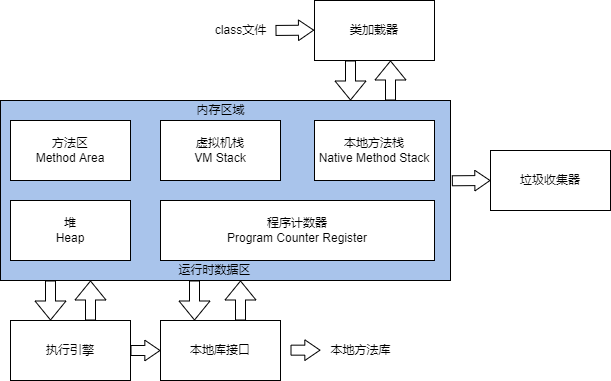

The diagram above was exported from draw.io. Its source (the exported page's mxGraphModel, read from the mxfile embedded in the PNG):
<mxGraphModel dx="868" dy="460" grid="1" gridSize="10" guides="1" tooltips="1" connect="1" arrows="1" fold="1" page="1" pageScale="1" pageWidth="827" pageHeight="1169" math="0" shadow="0">
  <root>
    <mxCell id="0" />
    <mxCell id="1" parent="0" />
    <mxCell id="EnhzY0aZQUp_M6wvnL1g-10" value="" style="rounded=0;whiteSpace=wrap;html=1;fillColor=#A9C4EB;" vertex="1" parent="1">
      <mxGeometry x="160" y="120" width="450" height="180" as="geometry" />
    </mxCell>
    <mxCell id="EnhzY0aZQUp_M6wvnL1g-1" value="类加载器" style="rounded=0;whiteSpace=wrap;html=1;" vertex="1" parent="1">
      <mxGeometry x="474" y="20" width="120" height="60" as="geometry" />
    </mxCell>
    <mxCell id="EnhzY0aZQUp_M6wvnL1g-2" value="方法区&lt;br&gt;Method Area" style="rounded=0;whiteSpace=wrap;html=1;" vertex="1" parent="1">
      <mxGeometry x="170" y="140" width="120" height="60" as="geometry" />
    </mxCell>
    <mxCell id="EnhzY0aZQUp_M6wvnL1g-3" value="虚拟机栈&lt;br&gt;VM Stack" style="rounded=0;whiteSpace=wrap;html=1;" vertex="1" parent="1">
      <mxGeometry x="320" y="140" width="120" height="60" as="geometry" />
    </mxCell>
    <mxCell id="EnhzY0aZQUp_M6wvnL1g-4" value="本地方法栈&lt;br&gt;Native Method Stack" style="rounded=0;whiteSpace=wrap;html=1;" vertex="1" parent="1">
      <mxGeometry x="474" y="140" width="120" height="60" as="geometry" />
    </mxCell>
    <mxCell id="EnhzY0aZQUp_M6wvnL1g-5" value="堆&lt;br&gt;Heap" style="rounded=0;whiteSpace=wrap;html=1;" vertex="1" parent="1">
      <mxGeometry x="170" y="220" width="120" height="60" as="geometry" />
    </mxCell>
    <mxCell id="EnhzY0aZQUp_M6wvnL1g-6" value="程序计数器&lt;br&gt;Program Counter Register" style="rounded=0;whiteSpace=wrap;html=1;" vertex="1" parent="1">
      <mxGeometry x="320" y="220" width="274" height="60" as="geometry" />
    </mxCell>
    <mxCell id="EnhzY0aZQUp_M6wvnL1g-7" value="执行引擎" style="rounded=0;whiteSpace=wrap;html=1;" vertex="1" parent="1">
      <mxGeometry x="170" y="340" width="120" height="60" as="geometry" />
    </mxCell>
    <mxCell id="EnhzY0aZQUp_M6wvnL1g-8" value="本地库接口" style="rounded=0;whiteSpace=wrap;html=1;" vertex="1" parent="1">
      <mxGeometry x="320" y="340" width="120" height="60" as="geometry" />
    </mxCell>
    <mxCell id="EnhzY0aZQUp_M6wvnL1g-9" value="垃圾收集器" style="rounded=0;whiteSpace=wrap;html=1;" vertex="1" parent="1">
      <mxGeometry x="650" y="170" width="120" height="60" as="geometry" />
    </mxCell>
    <mxCell id="EnhzY0aZQUp_M6wvnL1g-11" value="本地方法库" style="text;html=1;resizable=0;autosize=1;align=center;verticalAlign=middle;points=[];fillColor=none;strokeColor=none;rounded=0;" vertex="1" parent="1">
      <mxGeometry x="480" y="360" width="80" height="20" as="geometry" />
    </mxCell>
    <mxCell id="EnhzY0aZQUp_M6wvnL1g-12" value="" style="shape=flexArrow;endArrow=classic;html=1;rounded=0;" edge="1" parent="1">
      <mxGeometry width="50" height="50" relative="1" as="geometry">
        <mxPoint x="210" y="300" as="sourcePoint" />
        <mxPoint x="210" y="340" as="targetPoint" />
        <Array as="points">
          <mxPoint x="210" y="300" />
        </Array>
      </mxGeometry>
    </mxCell>
    <mxCell id="EnhzY0aZQUp_M6wvnL1g-13" value="" style="shape=flexArrow;endArrow=classic;html=1;rounded=0;" edge="1" parent="1">
      <mxGeometry width="50" height="50" relative="1" as="geometry">
        <mxPoint x="250" y="340" as="sourcePoint" />
        <mxPoint x="250" y="300" as="targetPoint" />
        <Array as="points">
          <mxPoint x="250" y="340" />
        </Array>
      </mxGeometry>
    </mxCell>
    <mxCell id="EnhzY0aZQUp_M6wvnL1g-14" value="" style="shape=flexArrow;endArrow=classic;html=1;rounded=0;" edge="1" parent="1">
      <mxGeometry width="50" height="50" relative="1" as="geometry">
        <mxPoint x="354" y="300" as="sourcePoint" />
        <mxPoint x="354" y="340" as="targetPoint" />
        <Array as="points">
          <mxPoint x="354" y="300" />
        </Array>
      </mxGeometry>
    </mxCell>
    <mxCell id="EnhzY0aZQUp_M6wvnL1g-15" value="" style="shape=flexArrow;endArrow=classic;html=1;rounded=0;" edge="1" parent="1">
      <mxGeometry width="50" height="50" relative="1" as="geometry">
        <mxPoint x="400" y="340" as="sourcePoint" />
        <mxPoint x="400" y="300" as="targetPoint" />
        <Array as="points">
          <mxPoint x="400" y="340" />
        </Array>
      </mxGeometry>
    </mxCell>
    <mxCell id="EnhzY0aZQUp_M6wvnL1g-16" value="" style="shape=flexArrow;endArrow=classic;html=1;rounded=0;exitX=1;exitY=0.5;exitDx=0;exitDy=0;endWidth=9.655172413793103;endSize=4.724137931034483;" edge="1" parent="1" source="EnhzY0aZQUp_M6wvnL1g-7">
      <mxGeometry width="50" height="50" relative="1" as="geometry">
        <mxPoint x="290" y="360" as="sourcePoint" />
        <mxPoint x="320" y="370" as="targetPoint" />
        <Array as="points" />
      </mxGeometry>
    </mxCell>
    <mxCell id="EnhzY0aZQUp_M6wvnL1g-19" value="" style="shape=flexArrow;endArrow=classic;html=1;rounded=0;exitX=1;exitY=0.5;exitDx=0;exitDy=0;endWidth=9.655172413793103;endSize=4.724137931034483;" edge="1" parent="1">
      <mxGeometry width="50" height="50" relative="1" as="geometry">
        <mxPoint x="450" y="369.66" as="sourcePoint" />
        <mxPoint x="480" y="369.66" as="targetPoint" />
        <Array as="points" />
      </mxGeometry>
    </mxCell>
    <mxCell id="EnhzY0aZQUp_M6wvnL1g-20" value="" style="shape=flexArrow;endArrow=classic;html=1;rounded=0;" edge="1" parent="1">
      <mxGeometry width="50" height="50" relative="1" as="geometry">
        <mxPoint x="550" y="120" as="sourcePoint" />
        <mxPoint x="550" y="80" as="targetPoint" />
        <Array as="points">
          <mxPoint x="550" y="120" />
        </Array>
      </mxGeometry>
    </mxCell>
    <mxCell id="EnhzY0aZQUp_M6wvnL1g-21" value="" style="shape=flexArrow;endArrow=classic;html=1;rounded=0;" edge="1" parent="1">
      <mxGeometry width="50" height="50" relative="1" as="geometry">
        <mxPoint x="510" y="80" as="sourcePoint" />
        <mxPoint x="510" y="120" as="targetPoint" />
        <Array as="points">
          <mxPoint x="510" y="80" />
        </Array>
      </mxGeometry>
    </mxCell>
    <mxCell id="EnhzY0aZQUp_M6wvnL1g-22" value="运行时数据区" style="text;html=1;resizable=0;autosize=1;align=center;verticalAlign=middle;points=[];fillColor=none;strokeColor=none;rounded=0;" vertex="1" parent="1">
      <mxGeometry x="329" y="280" width="90" height="20" as="geometry" />
    </mxCell>
    <mxCell id="EnhzY0aZQUp_M6wvnL1g-23" value="内存区域" style="text;html=1;resizable=0;autosize=1;align=center;verticalAlign=middle;points=[];fillColor=none;strokeColor=none;rounded=0;" vertex="1" parent="1">
      <mxGeometry x="350" y="120" width="60" height="20" as="geometry" />
    </mxCell>
    <mxCell id="EnhzY0aZQUp_M6wvnL1g-25" value="" style="shape=flexArrow;endArrow=classic;html=1;rounded=0;exitX=1.003;exitY=0.446;exitDx=0;exitDy=0;endWidth=9.655172413793103;endSize=4.724137931034483;exitPerimeter=0;" edge="1" parent="1" source="EnhzY0aZQUp_M6wvnL1g-10">
      <mxGeometry width="50" height="50" relative="1" as="geometry">
        <mxPoint x="620" y="200.00000000000009" as="sourcePoint" />
        <mxPoint x="650" y="200.00000000000009" as="targetPoint" />
        <Array as="points" />
      </mxGeometry>
    </mxCell>
    <mxCell id="EnhzY0aZQUp_M6wvnL1g-26" value="class文件" style="text;html=1;resizable=0;autosize=1;align=center;verticalAlign=middle;points=[];fillColor=none;strokeColor=none;rounded=0;" vertex="1" parent="1">
      <mxGeometry x="365" y="40" width="70" height="20" as="geometry" />
    </mxCell>
    <mxCell id="EnhzY0aZQUp_M6wvnL1g-27" value="" style="shape=flexArrow;endArrow=classic;html=1;rounded=0;exitX=1.003;exitY=0.446;exitDx=0;exitDy=0;endWidth=9.655172413793103;endSize=4.724137931034483;exitPerimeter=0;" edge="1" parent="1">
      <mxGeometry width="50" height="50" relative="1" as="geometry">
        <mxPoint x="434.9999999999999" y="49.93999999999997" as="sourcePoint" />
        <mxPoint x="473.65" y="49.66000000000011" as="targetPoint" />
        <Array as="points" />
      </mxGeometry>
    </mxCell>
  </root>
</mxGraphModel>